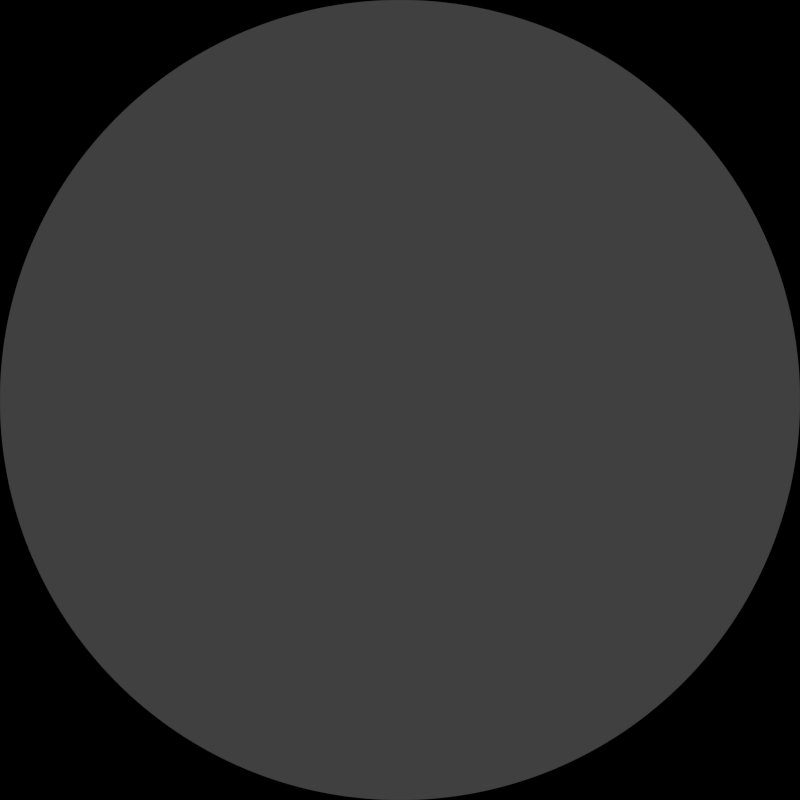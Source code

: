# Source: Mountain3.blend  (saved by Blender 2.69.0; exported with 4.5.12 LTS)
import bpy
from mathutils import Matrix  # noqa: F401  (used for matrix-valued properties, if any)

bpy.ops.wm.read_factory_settings(use_empty=True)
scene = bpy.context.scene
scene.name = 'Scene'

# ---- collections
col_collection_1 = bpy.data.collections.new('Collection 1'); scene.collection.children.link(col_collection_1)

# ---- world
world_world = bpy.data.worlds.new('World'); scene.world = world_world
world_world.color = (0.05088, 0.05088, 0.05088)
world_world.use_sun_shadow = False
world_world.sun_shadow_jitter_overblur = 0.0
world_world.cycles.sampling_method = 'MANUAL'
world_world.cycles.sample_map_resolution = 256

# ---- cameras
cam_camera = bpy.data.cameras.new('Camera')
cam_camera.type = 'PANO'
cam_camera.clip_end = 100.0
cam_camera.lens = 35.0
cam_camera.sensor_width = 32.0
cam_camera.sensor_height = 18.0
cam_camera.ortho_scale = 7.314
cam_camera.panorama_type = 'FISHEYE_EQUIDISTANT'
cam_camera.fisheye_fov = 4.712
cam_camera.dof.focus_distance = 0.0

# ---- lights
light_lamp = bpy.data.lights.new('Lamp', 'SUN')
light_lamp.transmission_factor = 0.0
light_lamp.cutoff_distance = 30.0
light_lamp.angle = 0.1993
light_lamp.energy = 1.0
light_lamp.shadow_buffer_clip_start = 1.001
light_lamp.shadow_soft_size = 0.1
light_lamp.shadow_cascade_max_distance = 1000.0
light_lamp.cycles.use_multiple_importance_sampling = False

# ---- meshes
me_plane = bpy.data.meshes.new('Plane')
me_plane.from_pydata([(8.0, -8.0, 0.0), (-8.0, -8.0, 0.0), (8.0, 8.0, 0.0), (-8.0, 8.0, 0.0)], [], [(1, 0, 2, 3)])
me_plane.polygons.foreach_set('use_smooth', [True] * 1)
_uv = me_plane.uv_layers.new(name='UVMap')
_uv.uv.foreach_set('vector', [0.1612, 0.2115, 0.868, 0.2115, 0.868, 0.9183, 0.1612, 0.9183])
me_plane.use_remesh_preserve_volume = False
me_plane.use_remesh_preserve_attributes = False
me_plane.use_mirror_vertex_groups = False
me_plane.update()

# ---- objects
ob_plane = bpy.data.objects.new('Plane', me_plane)
ob_lamp = bpy.data.objects.new('Lamp', light_lamp)
ob_camera = bpy.data.objects.new('Camera', cam_camera)

# ---- transforms, parenting, visibility, modifiers, constraints
ob_plane.location = (0.0, 0.0, 0.0)
ob_plane.lineart.crease_threshold = 0.0
_m = ob_plane.modifiers.new('Subsurf', 'SUBSURF')
_m.uv_smooth = 'PRESERVE_CORNERS'
_m.subdivision_type = 'SIMPLE'
_m.levels = 6
_m.render_levels = 6
_m.show_only_control_edges = False
_m = ob_plane.modifiers.new('Subsurf.002', 'SUBSURF')
_m.uv_smooth = 'PRESERVE_CORNERS'
_m.quality = 2
_m.subdivision_type = 'SIMPLE'
_m.levels = 2
_m.show_only_control_edges = False
_m.use_creases = False
_m = ob_plane.modifiers.new('Displace', 'DISPLACE')
_m.mid_level = 0.003
_m.strength = 500.0
_m.texture_coords = 'UV'
_m = ob_plane.modifiers.new('Subsurf.001', 'SUBSURF')
_m.uv_smooth = 'PRESERVE_CORNERS'
_m.quality = 2
_m.levels = 2
_m.show_only_control_edges = False
_m.use_creases = False
ob_lamp.location = (4.076, 1.005, 5.904)
ob_lamp.rotation_euler = (0.6503, 0.05522, 1.866)
ob_lamp.lock_rotations_4d = False
ob_lamp.empty_display_type = 'ARROWS'
ob_lamp.color = (0.0, 0.0, 0.0, 0.0)
ob_lamp.lineart.crease_threshold = 0.0
ob_camera.location = (0.0, 0.0, 0.0)
ob_camera.rotation_euler = (3.142, 0.0, -3.142)
ob_camera.lock_rotations_4d = False
ob_camera.empty_display_type = 'ARROWS'
ob_camera.color = (0.0, 0.0, 0.0, 0.0)
ob_camera.display_type = 'WIRE'
ob_camera.lineart.crease_threshold = 0.0

# ---- collection membership
col_collection_1.objects.link(ob_plane)
col_collection_1.objects.link(ob_lamp)
col_collection_1.objects.link(ob_camera)

# ---- scene / render settings (as saved in the file)
scene.camera = ob_camera
scene.frame_start = 1; scene.frame_end = 250; scene.frame_set(1)
scene.render.engine = 'CYCLES'
scene.render.image_settings.compression = 90
scene.render.resolution_x = 4096
scene.render.resolution_y = 4096
scene.render.resolution_percentage = 25
scene.render.dither_intensity = 0.0
scene.cycles.use_denoising = False
scene.cycles.samples = 10
scene.cycles.sampling_pattern = 'TABULATED_SOBOL'
scene.cycles.light_sampling_threshold = 0.0
scene.cycles.use_adaptive_sampling = False
scene.cycles.use_light_tree = False
scene.cycles.blur_glossy = 0.0
scene.cycles.volume_bounces = 1
scene.cycles.pixel_filter_type = 'GAUSSIAN'
scene.cycles.sample_clamp_indirect = 0.0
scene.view_settings.view_transform = 'Standard'
bpy.context.view_layer.update()
